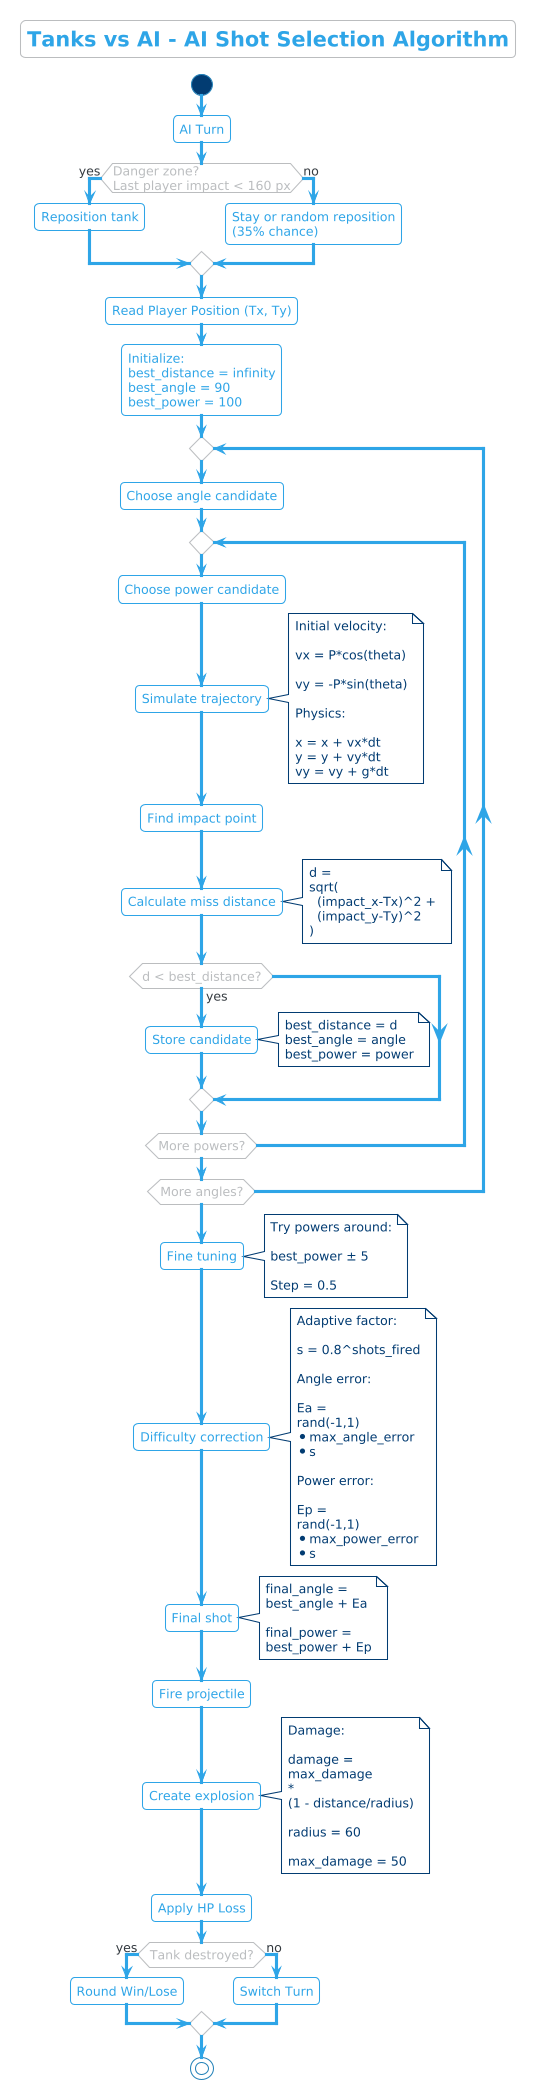

The diagram above was rendered by PlantUML. Its source (embedded in the PNG):
@startuml
!theme cerulean-outline
title Tanks vs AI - AI Shot Selection Algorithm

start

:AI Turn;

if (Danger zone?\nLast player impact < 160 px) then (yes)
    :Reposition tank;
else (no)
    :Stay or random reposition\n(35% chance);
endif

:Read Player Position (Tx, Ty);

:Initialize:
best_distance = infinity
best_angle = 90
best_power = 100;

repeat

    :Choose angle candidate;

    repeat

        :Choose power candidate;

        :Simulate trajectory;

        note right
        Initial velocity:

        vx = P*cos(theta)

        vy = -P*sin(theta)

        Physics:

        x = x + vx*dt
        y = y + vy*dt
        vy = vy + g*dt
        end note

        :Find impact point;

        :Calculate miss distance;

        note right
        d =
        sqrt(
          (impact_x-Tx)^2 +
          (impact_y-Ty)^2
        )
        end note

        if (d < best_distance?) then (yes)

            :Store candidate;

            note right
            best_distance = d
            best_angle = angle
            best_power = power
            end note

        endif

    repeat while (More powers?)

repeat while (More angles?)

:Fine tuning;

note right
Try powers around:

best_power ± 5

Step = 0.5
end note

:Difficulty correction;

note right
Adaptive factor:

s = 0.8^shots_fired

Angle error:

Ea =
rand(-1,1)
* max_angle_error
* s

Power error:

Ep =
rand(-1,1)
* max_power_error
* s
end note

:Final shot;

note right
final_angle =
best_angle + Ea

final_power =
best_power + Ep
end note

:Fire projectile;

:Create explosion;

note right
Damage:

damage =
max_damage
*
(1 - distance/radius)

radius = 60

max_damage = 50
end note

:Apply HP Loss;

if (Tank destroyed?) then (yes)

    :Round Win/Lose;

else (no)

    :Switch Turn;

endif

stop
@enduml